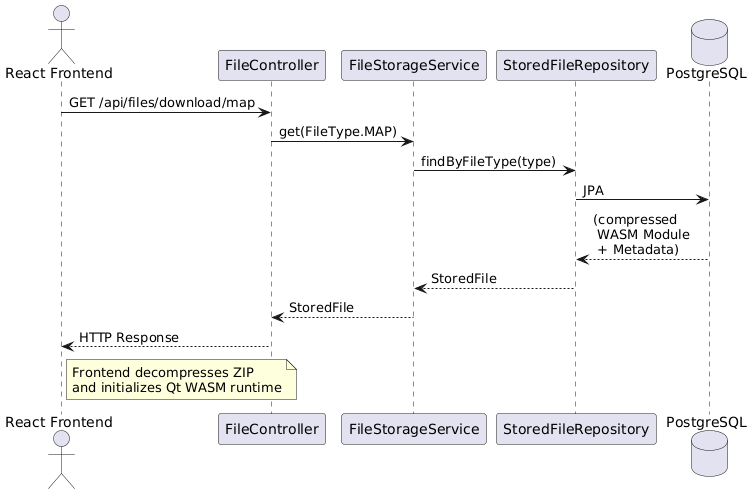

The diagram above was rendered by PlantUML. Its source (embedded in the PNG):
@startuml
actor "React Frontend" as FE
participant "FileController" as C
participant "FileStorageService" as S
participant "StoredFileRepository" as R
database "PostgreSQL" as DB

FE -> C : GET /api/files/download/map
C -> S : get(FileType.MAP)
S -> R : findByFileType(type)
R -> DB : JPA
DB --> R : (compressed\n WASM Module\n + Metadata)
R --> S : StoredFile
S --> C : StoredFile
C --> FE : HTTP Response

note right of FE
Frontend decompresses ZIP
and initializes Qt WASM runtime
end note
@enduml